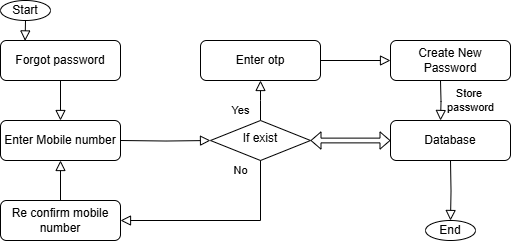

The diagram above was exported from draw.io. Its source (the exported page's mxGraphModel, read from the mxfile embedded in the PNG):
<mxGraphModel dx="683" dy="371" grid="1" gridSize="10" guides="1" tooltips="1" connect="1" arrows="1" fold="1" page="1" pageScale="1" pageWidth="827" pageHeight="1169" math="0" shadow="0">
  <root>
    <mxCell id="WIyWlLk6GJQsqaUBKTNV-0" />
    <mxCell id="WIyWlLk6GJQsqaUBKTNV-1" parent="WIyWlLk6GJQsqaUBKTNV-0" />
    <mxCell id="WIyWlLk6GJQsqaUBKTNV-2" value="" style="rounded=0;html=1;jettySize=auto;orthogonalLoop=1;fontSize=11;endArrow=block;endFill=0;endSize=8;strokeWidth=1;shadow=0;labelBackgroundColor=none;edgeStyle=orthogonalEdgeStyle;entryX=0.5;entryY=0;entryDx=0;entryDy=0;" parent="WIyWlLk6GJQsqaUBKTNV-1" source="WIyWlLk6GJQsqaUBKTNV-3" target="w2qN-G0LG4XcZyuChL-h-2" edge="1">
      <mxGeometry relative="1" as="geometry" />
    </mxCell>
    <mxCell id="WIyWlLk6GJQsqaUBKTNV-3" value="Forgot password" style="rounded=1;whiteSpace=wrap;html=1;fontSize=12;glass=0;strokeWidth=1;shadow=0;" parent="WIyWlLk6GJQsqaUBKTNV-1" vertex="1">
      <mxGeometry x="80" y="80" width="120" height="40" as="geometry" />
    </mxCell>
    <mxCell id="WIyWlLk6GJQsqaUBKTNV-4" value="Yes" style="rounded=0;html=1;jettySize=auto;orthogonalLoop=1;fontSize=11;endArrow=block;endFill=0;endSize=8;strokeWidth=1;shadow=0;labelBackgroundColor=none;edgeStyle=orthogonalEdgeStyle;" parent="WIyWlLk6GJQsqaUBKTNV-1" source="WIyWlLk6GJQsqaUBKTNV-6" edge="1">
      <mxGeometry x="-0.5065" y="20" relative="1" as="geometry">
        <mxPoint as="offset" />
        <mxPoint x="340" y="120" as="targetPoint" />
      </mxGeometry>
    </mxCell>
    <mxCell id="WIyWlLk6GJQsqaUBKTNV-6" value="If exist" style="rhombus;whiteSpace=wrap;html=1;shadow=0;fontFamily=Helvetica;fontSize=12;align=center;strokeWidth=1;spacing=6;spacingTop=-4;" parent="WIyWlLk6GJQsqaUBKTNV-1" vertex="1">
      <mxGeometry x="290" y="160" width="100" height="40" as="geometry" />
    </mxCell>
    <mxCell id="WIyWlLk6GJQsqaUBKTNV-7" value="Re confirm mobile number" style="rounded=1;whiteSpace=wrap;html=1;fontSize=12;glass=0;strokeWidth=1;shadow=0;" parent="WIyWlLk6GJQsqaUBKTNV-1" vertex="1">
      <mxGeometry x="80" y="240" width="120" height="40" as="geometry" />
    </mxCell>
    <mxCell id="w2qN-G0LG4XcZyuChL-h-0" value="Start" style="ellipse;whiteSpace=wrap;html=1;" vertex="1" parent="WIyWlLk6GJQsqaUBKTNV-1">
      <mxGeometry x="80" y="40" width="50" height="20" as="geometry" />
    </mxCell>
    <mxCell id="w2qN-G0LG4XcZyuChL-h-1" value="" style="rounded=0;html=1;jettySize=auto;orthogonalLoop=1;fontSize=11;endArrow=block;endFill=0;endSize=8;strokeWidth=1;shadow=0;labelBackgroundColor=none;edgeStyle=orthogonalEdgeStyle;exitX=0.5;exitY=1;exitDx=0;exitDy=0;entryX=0.205;entryY=0.011;entryDx=0;entryDy=0;entryPerimeter=0;" edge="1" parent="WIyWlLk6GJQsqaUBKTNV-1" source="w2qN-G0LG4XcZyuChL-h-0" target="WIyWlLk6GJQsqaUBKTNV-3">
      <mxGeometry relative="1" as="geometry">
        <mxPoint x="150" y="130" as="sourcePoint" />
        <mxPoint x="270" y="150" as="targetPoint" />
      </mxGeometry>
    </mxCell>
    <mxCell id="w2qN-G0LG4XcZyuChL-h-2" value="Enter Mobile number" style="rounded=1;whiteSpace=wrap;html=1;fontSize=12;glass=0;strokeWidth=1;shadow=0;" vertex="1" parent="WIyWlLk6GJQsqaUBKTNV-1">
      <mxGeometry x="80" y="160" width="120" height="40" as="geometry" />
    </mxCell>
    <mxCell id="w2qN-G0LG4XcZyuChL-h-3" value="Enter otp" style="rounded=1;whiteSpace=wrap;html=1;fontSize=12;glass=0;strokeWidth=1;shadow=0;" vertex="1" parent="WIyWlLk6GJQsqaUBKTNV-1">
      <mxGeometry x="280" y="80" width="120" height="40" as="geometry" />
    </mxCell>
    <mxCell id="w2qN-G0LG4XcZyuChL-h-6" value="" style="shape=flexArrow;endArrow=classic;startArrow=classic;html=1;rounded=0;exitX=1;exitY=0.5;exitDx=0;exitDy=0;entryX=0;entryY=0.5;entryDx=0;entryDy=0;endWidth=11.428571428571429;endSize=3;startWidth=11.428571428571429;startSize=3;width=4.761904761904762;targetPerimeterSpacing=0;sourcePerimeterSpacing=0;shadow=0;" edge="1" parent="WIyWlLk6GJQsqaUBKTNV-1" source="WIyWlLk6GJQsqaUBKTNV-6" target="w2qN-G0LG4XcZyuChL-h-7">
      <mxGeometry width="100" height="100" relative="1" as="geometry">
        <mxPoint x="270" y="290" as="sourcePoint" />
        <mxPoint x="460" y="180" as="targetPoint" />
      </mxGeometry>
    </mxCell>
    <mxCell id="w2qN-G0LG4XcZyuChL-h-7" value="Database" style="rounded=1;whiteSpace=wrap;html=1;fontSize=12;glass=0;strokeWidth=1;shadow=0;" vertex="1" parent="WIyWlLk6GJQsqaUBKTNV-1">
      <mxGeometry x="470" y="160" width="120" height="40" as="geometry" />
    </mxCell>
    <mxCell id="w2qN-G0LG4XcZyuChL-h-8" value="Create New Password" style="rounded=1;whiteSpace=wrap;html=1;fontSize=12;glass=0;strokeWidth=1;shadow=0;" vertex="1" parent="WIyWlLk6GJQsqaUBKTNV-1">
      <mxGeometry x="470" y="80" width="120" height="40" as="geometry" />
    </mxCell>
    <mxCell id="w2qN-G0LG4XcZyuChL-h-9" value="" style="rounded=0;html=1;jettySize=auto;orthogonalLoop=1;fontSize=11;endArrow=block;endFill=0;endSize=8;strokeWidth=1;shadow=0;labelBackgroundColor=none;edgeStyle=orthogonalEdgeStyle;entryX=0;entryY=0.5;entryDx=0;entryDy=0;exitX=1;exitY=0.5;exitDx=0;exitDy=0;" edge="1" parent="WIyWlLk6GJQsqaUBKTNV-1" source="w2qN-G0LG4XcZyuChL-h-3" target="w2qN-G0LG4XcZyuChL-h-8">
      <mxGeometry y="20" relative="1" as="geometry">
        <mxPoint as="offset" />
        <mxPoint x="350" y="170" as="sourcePoint" />
        <mxPoint x="350" y="130" as="targetPoint" />
      </mxGeometry>
    </mxCell>
    <mxCell id="w2qN-G0LG4XcZyuChL-h-10" value="Store&amp;nbsp;&lt;div&gt;password&lt;/div&gt;" style="rounded=0;html=1;jettySize=auto;orthogonalLoop=1;fontSize=11;endArrow=block;endFill=0;endSize=8;strokeWidth=1;shadow=0;labelBackgroundColor=none;edgeStyle=orthogonalEdgeStyle;entryX=0.417;entryY=0;entryDx=0;entryDy=0;entryPerimeter=0;" edge="1" parent="WIyWlLk6GJQsqaUBKTNV-1" target="w2qN-G0LG4XcZyuChL-h-7">
      <mxGeometry x="0.0235" y="29" relative="1" as="geometry">
        <mxPoint x="29" y="-30" as="offset" />
        <mxPoint x="520" y="120" as="sourcePoint" />
        <mxPoint x="480" y="110" as="targetPoint" />
      </mxGeometry>
    </mxCell>
    <mxCell id="w2qN-G0LG4XcZyuChL-h-11" value="" style="rounded=0;html=1;jettySize=auto;orthogonalLoop=1;fontSize=11;endArrow=block;endFill=0;endSize=8;strokeWidth=1;shadow=0;labelBackgroundColor=none;edgeStyle=orthogonalEdgeStyle;entryX=0.5;entryY=1;entryDx=0;entryDy=0;exitX=0.5;exitY=0;exitDx=0;exitDy=0;" edge="1" parent="WIyWlLk6GJQsqaUBKTNV-1" source="WIyWlLk6GJQsqaUBKTNV-7" target="w2qN-G0LG4XcZyuChL-h-2">
      <mxGeometry relative="1" as="geometry">
        <mxPoint x="150" y="130" as="sourcePoint" />
        <mxPoint x="150" y="170" as="targetPoint" />
      </mxGeometry>
    </mxCell>
    <mxCell id="w2qN-G0LG4XcZyuChL-h-12" value="No" style="rounded=0;html=1;jettySize=auto;orthogonalLoop=1;fontSize=11;endArrow=block;endFill=0;endSize=8;strokeWidth=1;shadow=0;labelBackgroundColor=none;edgeStyle=orthogonalEdgeStyle;entryX=1;entryY=0.5;entryDx=0;entryDy=0;exitX=0.5;exitY=1;exitDx=0;exitDy=0;" edge="1" parent="WIyWlLk6GJQsqaUBKTNV-1" source="WIyWlLk6GJQsqaUBKTNV-6" target="WIyWlLk6GJQsqaUBKTNV-7">
      <mxGeometry x="-0.9" y="-20" relative="1" as="geometry">
        <mxPoint x="340" y="260" as="sourcePoint" />
        <mxPoint x="150" y="210" as="targetPoint" />
        <mxPoint as="offset" />
      </mxGeometry>
    </mxCell>
    <mxCell id="w2qN-G0LG4XcZyuChL-h-14" value="" style="rounded=0;html=1;jettySize=auto;orthogonalLoop=1;fontSize=11;endArrow=block;endFill=0;endSize=8;strokeWidth=1;shadow=0;labelBackgroundColor=none;edgeStyle=orthogonalEdgeStyle;entryX=0;entryY=0.5;entryDx=0;entryDy=0;" edge="1" parent="WIyWlLk6GJQsqaUBKTNV-1" target="WIyWlLk6GJQsqaUBKTNV-6">
      <mxGeometry relative="1" as="geometry">
        <mxPoint x="200" y="180" as="sourcePoint" />
        <mxPoint x="150" y="210" as="targetPoint" />
      </mxGeometry>
    </mxCell>
    <mxCell id="w2qN-G0LG4XcZyuChL-h-15" value="End" style="ellipse;whiteSpace=wrap;html=1;" vertex="1" parent="WIyWlLk6GJQsqaUBKTNV-1">
      <mxGeometry x="505" y="260" width="50" height="20" as="geometry" />
    </mxCell>
    <mxCell id="w2qN-G0LG4XcZyuChL-h-16" value="" style="rounded=0;html=1;jettySize=auto;orthogonalLoop=1;fontSize=11;endArrow=block;endFill=0;endSize=8;strokeWidth=1;shadow=0;labelBackgroundColor=none;edgeStyle=orthogonalEdgeStyle;entryX=0.5;entryY=0;entryDx=0;entryDy=0;" edge="1" parent="WIyWlLk6GJQsqaUBKTNV-1" target="w2qN-G0LG4XcZyuChL-h-15">
      <mxGeometry x="0.0235" y="29" relative="1" as="geometry">
        <mxPoint x="29" y="-30" as="offset" />
        <mxPoint x="530" y="200" as="sourcePoint" />
        <mxPoint x="530" y="170" as="targetPoint" />
      </mxGeometry>
    </mxCell>
  </root>
</mxGraphModel>